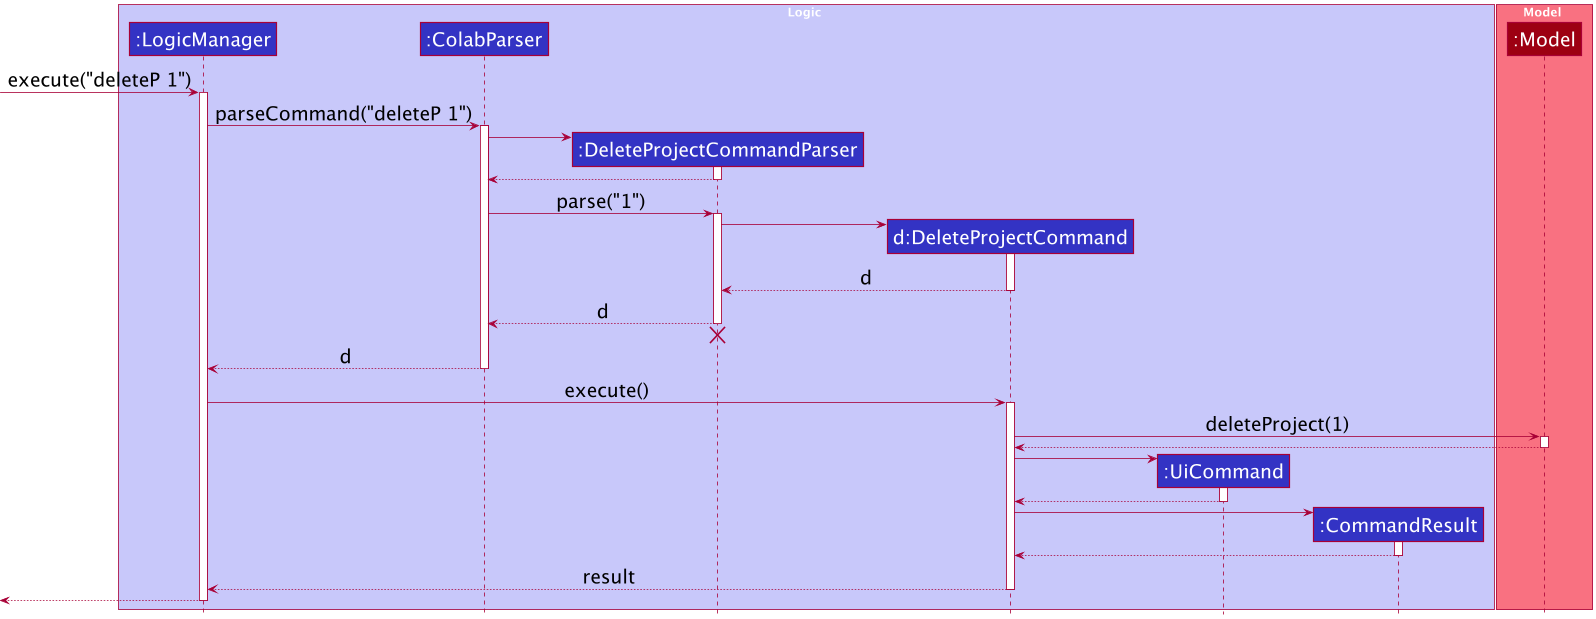

The diagram above was rendered by PlantUML. Its source (embedded in the PNG):
@startuml
!include style.puml
skinparam defaultFontSize 24

box Logic LOGIC_COLOR_T1
participant ":LogicManager" as LogicManager LOGIC_COLOR
participant ":ColabParser" as ColabParser LOGIC_COLOR
participant ":DeleteProjectCommandParser" as DeleteProjectCommandParser LOGIC_COLOR
participant "d:DeleteProjectCommand" as DeleteProjectCommand LOGIC_COLOR
participant ":UiCommand" as UiCommand LOGIC_COLOR
participant ":CommandResult" as CommandResult LOGIC_COLOR
end box

box Model MODEL_COLOR_T1
participant ":Model" as Model MODEL_COLOR
end box

[-> LogicManager : execute("deleteP 1")
activate LogicManager

LogicManager -> ColabParser : parseCommand("deleteP 1")
activate ColabParser

create DeleteProjectCommandParser
ColabParser -> DeleteProjectCommandParser
activate DeleteProjectCommandParser

DeleteProjectCommandParser --> ColabParser
deactivate DeleteProjectCommandParser

ColabParser -> DeleteProjectCommandParser : parse("1")
activate DeleteProjectCommandParser

create DeleteProjectCommand
DeleteProjectCommandParser -> DeleteProjectCommand
activate DeleteProjectCommand

DeleteProjectCommand --> DeleteProjectCommandParser : d
deactivate DeleteProjectCommand

DeleteProjectCommandParser --> ColabParser : d
deactivate DeleteProjectCommandParser
'Hidden arrow to position the destroy marker below the end of the activation bar.
DeleteProjectCommandParser -[hidden]-> ColabParser
destroy DeleteProjectCommandParser

ColabParser --> LogicManager : d
deactivate ColabParser

LogicManager -> DeleteProjectCommand : execute()
activate DeleteProjectCommand

DeleteProjectCommand -> Model : deleteProject(1)
activate Model

Model --> DeleteProjectCommand
deactivate Model

create UiCommand
DeleteProjectCommand -> UiCommand
activate UiCommand

UiCommand --> DeleteProjectCommand
deactivate UiCommand

create CommandResult
DeleteProjectCommand -> CommandResult
activate CommandResult

CommandResult --> DeleteProjectCommand
deactivate CommandResult

DeleteProjectCommand --> LogicManager : result
deactivate DeleteProjectCommand

[<--LogicManager
deactivate LogicManager
@enduml